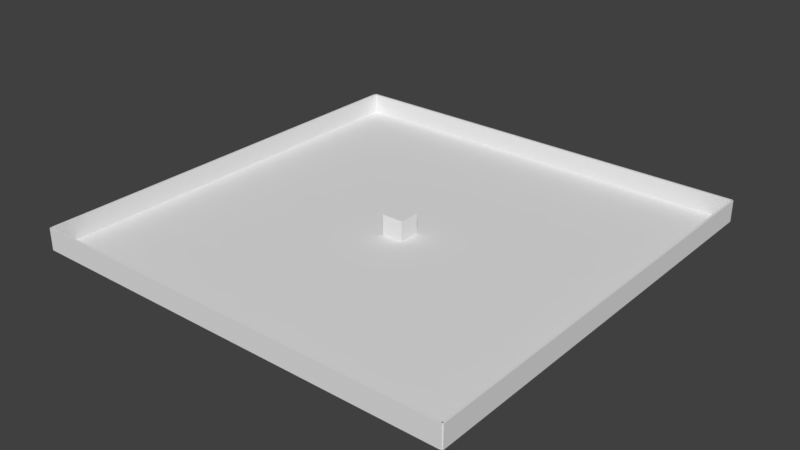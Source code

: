 # Source: testlevel.blend  (saved by Blender 2.79.0; exported with 4.5.12 LTS)
import bpy
from mathutils import Matrix  # noqa: F401  (used for matrix-valued properties, if any)

bpy.ops.wm.read_factory_settings(use_empty=True)
scene = bpy.context.scene
scene.name = 'Scene'

# ---- collections
col_collection_1 = bpy.data.collections.new('Collection 1'); scene.collection.children.link(col_collection_1)

# ---- materials (node trees are filled in below, after node groups)
mat_material_001 = bpy.data.materials.new('Material.001')
mat_material_001.alpha_threshold = 0.0
mat_material_001.use_transparent_shadow = False
mat_material_001.roughness = 0.5

# ---- material node trees

# ---- world
world_world = bpy.data.worlds.new('World'); scene.world = world_world
world_world.color = (0.05088, 0.05088, 0.05088)
world_world.use_sun_shadow = False
world_world.sun_shadow_jitter_overblur = 0.0
world_world.cycles.sampling_method = 'MANUAL'

# ---- meshes
me_cube_001 = bpy.data.meshes.new('Cube.001')
me_cube_001.from_pydata([(-20.0, -20.0, -0.1), (-20.0, -20.0, 0.1), (-20.0, 20.0, -0.1), (-20.0, 20.0, 0.1), (20.0, -20.0, -0.1), (20.0, -20.0, 0.1), (20.0, 20.0, -0.1), (20.0, 20.0, 0.1), (-1.0, -1.0, 0.0), (-1.0, -1.0, 2.0), (-1.0, 1.0, 0.0), (-1.0, 1.0, 2.0), (1.0, -1.0, 0.0), (1.0, -1.0, 2.0), (1.0, 1.0, 0.0), (1.0, 1.0, 2.0), (-20.1, -20.0, 0.0), (-20.1, -20.0, 2.0), (-20.1, 20.0, 0.0), (-20.1, 20.0, 2.0), (-19.9, -20.0, 0.0), (-19.9, -20.0, 2.0), (-19.9, 20.0, 0.0), (-19.9, 20.0, 2.0), (19.9, -20.0, 0.0), (19.9, -20.0, 2.0), (19.9, 20.0, 0.0), (19.9, 20.0, 2.0), (20.1, -20.0, 0.0), (20.1, -20.0, 2.0), (20.1, 20.0, 0.0), (20.1, 20.0, 2.0), (20.0, 19.9, 5.96e-08), (20.0, 19.9, 2.0), (-20.0, 19.9, 5.96e-08), (-20.0, 19.9, 2.0), (20.0, 20.1, 5.96e-08), (20.0, 20.1, 2.0), (-20.0, 20.1, 5.96e-08), (-20.0, 20.1, 2.0), (20.0, -20.1, 5.96e-08), (20.0, -20.1, 2.0), (-20.0, -20.1, 5.96e-08), (-20.0, -20.1, 2.0), (20.0, -19.9, 5.96e-08), (20.0, -19.9, 2.0), (-20.0, -19.9, 5.96e-08), (-20.0, -19.9, 2.0), (-20.0, 20.0, -0.1), (-20.0, 20.0, -0.1), (-20.0, -20.0, -0.1), (-20.0, -20.0, -0.1), (-20.0, -20.0, 0.1), (-20.0, -20.0, 0.1), (-20.0, 20.0, 0.1), (-20.0, 20.0, 0.1), (20.0, 20.0, -0.1), (20.0, 20.0, -0.1), (20.0, 20.0, 0.1), (20.0, 20.0, 0.1), (20.0, -20.0, -0.1), (20.0, -20.0, -0.1), (20.0, -20.0, 0.1), (20.0, -20.0, 0.1), (-1.0, 1.0, 0.0), (-1.0, 1.0, 0.0), (-1.0, -1.0, 0.0), (-1.0, -1.0, 0.0), (-1.0, -1.0, 2.0), (-1.0, -1.0, 2.0), (-1.0, 1.0, 2.0), (-1.0, 1.0, 2.0), (1.0, 1.0, 0.0), (1.0, 1.0, 0.0), (1.0, 1.0, 2.0), (1.0, 1.0, 2.0), (1.0, -1.0, 0.0), (1.0, -1.0, 0.0), (1.0, -1.0, 2.0), (1.0, -1.0, 2.0), (-20.1, 20.0, 0.0), (-20.1, 20.0, 0.0), (-20.1, -20.0, 0.0), (-20.1, -20.0, 0.0), (-20.1, -20.0, 2.0), (-20.1, -20.0, 2.0), (-20.1, 20.0, 2.0), (-20.1, 20.0, 2.0), (-19.9, 20.0, 0.0), (-19.9, 20.0, 0.0), (-19.9, 20.0, 2.0), (-19.9, 20.0, 2.0), (-19.9, -20.0, 0.0), (-19.9, -20.0, 0.0), (-19.9, -20.0, 2.0), (-19.9, -20.0, 2.0), (19.9, 20.0, 0.0), (19.9, 20.0, 0.0), (19.9, -20.0, 0.0), (19.9, -20.0, 0.0), (19.9, -20.0, 2.0), (19.9, -20.0, 2.0), (19.9, 20.0, 2.0), (19.9, 20.0, 2.0), (20.1, 20.0, 0.0), (20.1, 20.0, 0.0), (20.1, 20.0, 2.0), (20.1, 20.0, 2.0), (20.1, -20.0, 0.0), (20.1, -20.0, 0.0), (20.1, -20.0, 2.0), (20.1, -20.0, 2.0), (-20.0, 19.9, 5.96e-08), (-20.0, 19.9, 5.96e-08), (20.0, 19.9, 5.96e-08), (20.0, 19.9, 5.96e-08), (20.0, 19.9, 2.0), (20.0, 19.9, 2.0), (-20.0, 19.9, 2.0), (-20.0, 19.9, 2.0), (-20.0, 20.1, 5.96e-08), (-20.0, 20.1, 5.96e-08), (-20.0, 20.1, 2.0), (-20.0, 20.1, 2.0), (20.0, 20.1, 5.96e-08), (20.0, 20.1, 5.96e-08), (20.0, 20.1, 2.0), (20.0, 20.1, 2.0), (-20.0, -20.1, 5.96e-08), (-20.0, -20.1, 5.96e-08), (20.0, -20.1, 5.96e-08), (20.0, -20.1, 5.96e-08), (20.0, -20.1, 2.0), (20.0, -20.1, 2.0), (-20.0, -20.1, 2.0), (-20.0, -20.1, 2.0), (-20.0, -19.9, 5.96e-08), (-20.0, -19.9, 5.96e-08), (-20.0, -19.9, 2.0), (-20.0, -19.9, 2.0), (20.0, -19.9, 5.96e-08), (20.0, -19.9, 5.96e-08), (20.0, -19.9, 2.0), (20.0, -19.9, 2.0)], [], [(50, 52, 54, 48), (49, 55, 58, 56), (57, 59, 62, 60), (61, 63, 53, 51), (2, 6, 4, 0), (7, 3, 1, 5), (66, 68, 70, 64), (65, 71, 74, 72), (73, 75, 78, 76), (77, 79, 69, 67), (10, 14, 12, 8), (15, 11, 9, 13), (82, 84, 86, 80), (81, 87, 90, 88), (89, 91, 94, 92), (93, 95, 85, 83), (18, 22, 20, 16), (23, 19, 17, 21), (98, 100, 102, 96), (97, 103, 106, 104), (105, 107, 110, 108), (109, 111, 101, 99), (26, 30, 28, 24), (31, 27, 25, 29), (114, 116, 118, 112), (113, 119, 122, 120), (121, 123, 126, 124), (125, 127, 117, 115), (34, 38, 36, 32), (39, 35, 33, 37), (130, 132, 134, 128), (129, 135, 138, 136), (137, 139, 142, 140), (141, 143, 133, 131), (42, 46, 44, 40), (47, 43, 41, 45)])
me_cube_001.materials.append(mat_material_001)
me_cube_001.use_remesh_preserve_volume = False
me_cube_001.use_remesh_preserve_attributes = False
me_cube_001.use_mirror_vertex_groups = False
me_cube_001.update()

# ---- objects
ob_cube = bpy.data.objects.new('Cube', me_cube_001)

# ---- transforms, parenting, visibility, modifiers, constraints
ob_cube.location = (0.0, 0.0, 0.0)
ob_cube.lineart.crease_threshold = 0.0

# ---- collection membership
col_collection_1.objects.link(ob_cube)

# ---- scene / render settings (as saved in the file)
scene.frame_start = 1; scene.frame_end = 250; scene.frame_set(1)
scene.render.engine = 'BLENDER_EEVEE_NEXT'
scene.render.resolution_percentage = 50
scene.render.dither_intensity = 0.0
scene.cycles.use_denoising = False
scene.cycles.samples = 128
scene.cycles.sampling_pattern = 'TABULATED_SOBOL'
scene.cycles.use_adaptive_sampling = False
scene.cycles.use_light_tree = False
scene.cycles.blur_glossy = 0.0
scene.cycles.sample_clamp_indirect = 0.0
scene.view_settings.view_transform = 'Standard'
bpy.context.view_layer.update()

# ---- added for rendering (the .blend has no active camera and no usable light): camera, sun
cam_auto = bpy.data.cameras.new('AutoCamera')
cam_auto.lens = 50.0
cam_auto.sensor_width = 36.0
cam_auto.clip_end = 1000.0
ob_auto_camera = bpy.data.objects.new('AutoCamera', cam_auto)
scene.collection.objects.link(ob_auto_camera)
ob_auto_camera.location = (52.6362, -63.1634, 43.0589)
ob_auto_camera.rotation_euler = (1.09748, -7.21219e-08, 0.694738)
scene.camera = ob_auto_camera
light_auto_sun = bpy.data.lights.new('AutoSun', 'SUN')
light_auto_sun.energy = 3.0
light_auto_sun.angle = 0.0523599
ob_auto_sun = bpy.data.objects.new('AutoSun', light_auto_sun)
scene.collection.objects.link(ob_auto_sun)
ob_auto_sun.rotation_euler = (0.872665, 0.174533, 0.523599)
bpy.context.view_layer.update()
